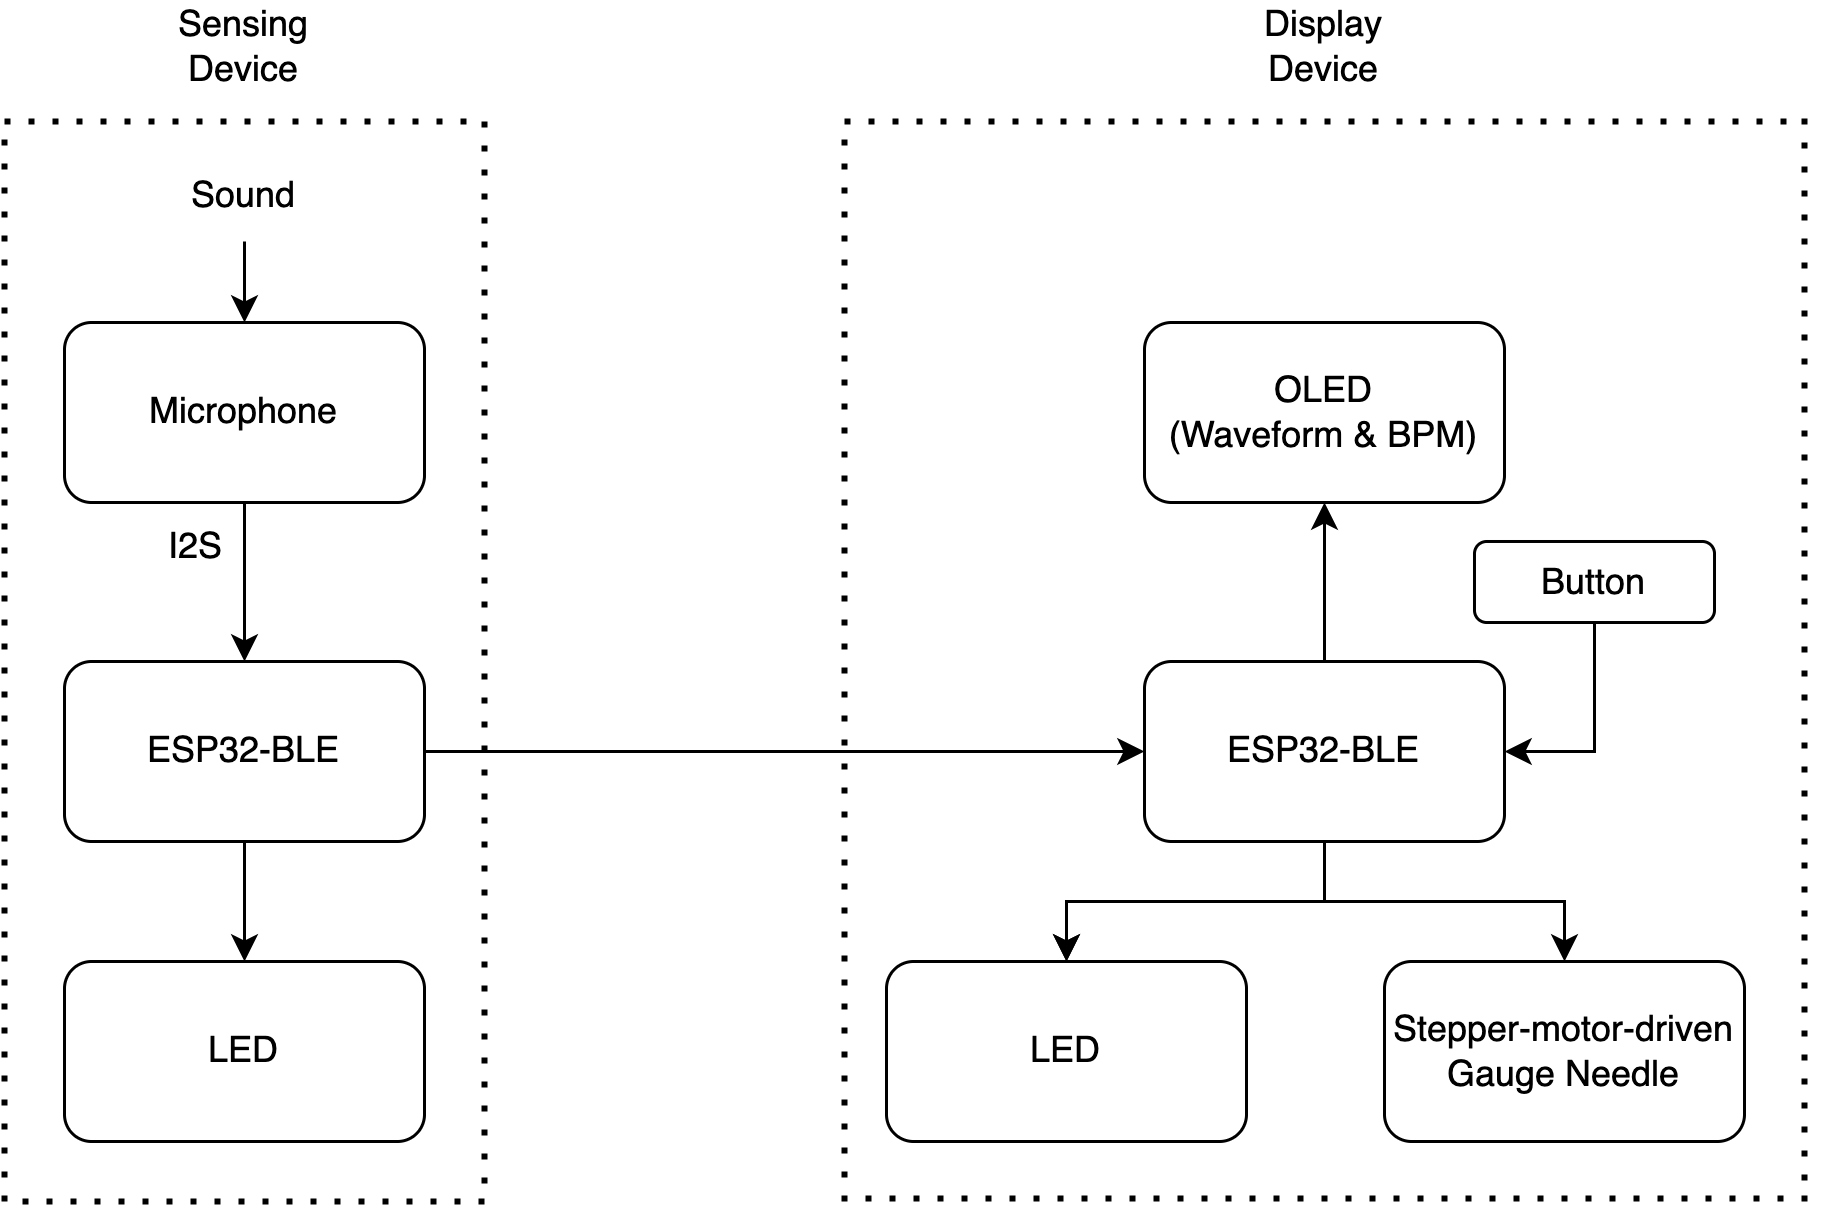

The diagram above was exported from draw.io. Its source (the exported page's mxGraphModel, read from the mxfile embedded in the PNG):
<mxGraphModel dx="954" dy="639" grid="1" gridSize="10" guides="1" tooltips="1" connect="1" arrows="1" fold="1" page="1" pageScale="1" pageWidth="827" pageHeight="1169" math="0" shadow="0">
  <root>
    <mxCell id="0" />
    <mxCell id="1" parent="0" />
    <mxCell id="4sgW4iiFVo98lTGr1i4f-3" style="edgeStyle=orthogonalEdgeStyle;rounded=0;orthogonalLoop=1;jettySize=auto;html=1;exitX=0.5;exitY=1;exitDx=0;exitDy=0;entryX=0.5;entryY=0;entryDx=0;entryDy=0;" edge="1" parent="1" source="4sgW4iiFVo98lTGr1i4f-1" target="4sgW4iiFVo98lTGr1i4f-2">
      <mxGeometry relative="1" as="geometry" />
    </mxCell>
    <mxCell id="4sgW4iiFVo98lTGr1i4f-1" value="Microphone" style="rounded=1;whiteSpace=wrap;html=1;" vertex="1" parent="1">
      <mxGeometry x="140" y="267" width="120" height="60" as="geometry" />
    </mxCell>
    <mxCell id="4sgW4iiFVo98lTGr1i4f-5" style="edgeStyle=orthogonalEdgeStyle;rounded=0;orthogonalLoop=1;jettySize=auto;html=1;exitX=1;exitY=0.5;exitDx=0;exitDy=0;" edge="1" parent="1" source="4sgW4iiFVo98lTGr1i4f-2" target="4sgW4iiFVo98lTGr1i4f-6">
      <mxGeometry relative="1" as="geometry">
        <mxPoint x="560" y="410" as="targetPoint" />
      </mxGeometry>
    </mxCell>
    <mxCell id="4sgW4iiFVo98lTGr1i4f-11" style="edgeStyle=orthogonalEdgeStyle;rounded=0;orthogonalLoop=1;jettySize=auto;html=1;exitX=0.5;exitY=1;exitDx=0;exitDy=0;" edge="1" parent="1" source="4sgW4iiFVo98lTGr1i4f-2" target="4sgW4iiFVo98lTGr1i4f-9">
      <mxGeometry relative="1" as="geometry" />
    </mxCell>
    <mxCell id="4sgW4iiFVo98lTGr1i4f-2" value="ESP32-BLE" style="rounded=1;whiteSpace=wrap;html=1;" vertex="1" parent="1">
      <mxGeometry x="140" y="380" width="120" height="60" as="geometry" />
    </mxCell>
    <mxCell id="4sgW4iiFVo98lTGr1i4f-4" value="I2S" style="text;html=1;align=center;verticalAlign=middle;whiteSpace=wrap;rounded=0;" vertex="1" parent="1">
      <mxGeometry x="154" y="327" width="60" height="30" as="geometry" />
    </mxCell>
    <mxCell id="4sgW4iiFVo98lTGr1i4f-7" style="edgeStyle=orthogonalEdgeStyle;rounded=0;orthogonalLoop=1;jettySize=auto;html=1;exitX=0.5;exitY=0;exitDx=0;exitDy=0;" edge="1" parent="1" source="4sgW4iiFVo98lTGr1i4f-6" target="4sgW4iiFVo98lTGr1i4f-8">
      <mxGeometry relative="1" as="geometry">
        <mxPoint x="560" y="310" as="targetPoint" />
      </mxGeometry>
    </mxCell>
    <mxCell id="4sgW4iiFVo98lTGr1i4f-20" style="edgeStyle=orthogonalEdgeStyle;rounded=0;orthogonalLoop=1;jettySize=auto;html=1;exitX=0.5;exitY=1;exitDx=0;exitDy=0;" edge="1" parent="1" source="4sgW4iiFVo98lTGr1i4f-6" target="4sgW4iiFVo98lTGr1i4f-21">
      <mxGeometry relative="1" as="geometry">
        <mxPoint x="490" y="480" as="targetPoint" />
      </mxGeometry>
    </mxCell>
    <mxCell id="4sgW4iiFVo98lTGr1i4f-23" value="" style="edgeStyle=orthogonalEdgeStyle;rounded=0;orthogonalLoop=1;jettySize=auto;html=1;" edge="1" parent="1" source="4sgW4iiFVo98lTGr1i4f-6" target="4sgW4iiFVo98lTGr1i4f-21">
      <mxGeometry relative="1" as="geometry" />
    </mxCell>
    <mxCell id="4sgW4iiFVo98lTGr1i4f-6" value="ESP32-BLE" style="rounded=1;whiteSpace=wrap;html=1;" vertex="1" parent="1">
      <mxGeometry x="500" y="380" width="120" height="60" as="geometry" />
    </mxCell>
    <mxCell id="4sgW4iiFVo98lTGr1i4f-8" value="OLED&lt;div&gt;(Waveform &amp;amp; BPM)&lt;/div&gt;" style="rounded=1;whiteSpace=wrap;html=1;" vertex="1" parent="1">
      <mxGeometry x="500" y="267" width="120" height="60" as="geometry" />
    </mxCell>
    <mxCell id="4sgW4iiFVo98lTGr1i4f-9" value="LED" style="rounded=1;whiteSpace=wrap;html=1;" vertex="1" parent="1">
      <mxGeometry x="140" y="480" width="120" height="60" as="geometry" />
    </mxCell>
    <mxCell id="4sgW4iiFVo98lTGr1i4f-13" style="edgeStyle=orthogonalEdgeStyle;rounded=0;orthogonalLoop=1;jettySize=auto;html=1;exitX=0.5;exitY=1;exitDx=0;exitDy=0;entryX=0.5;entryY=0;entryDx=0;entryDy=0;" edge="1" parent="1" source="4sgW4iiFVo98lTGr1i4f-12" target="4sgW4iiFVo98lTGr1i4f-1">
      <mxGeometry relative="1" as="geometry" />
    </mxCell>
    <mxCell id="4sgW4iiFVo98lTGr1i4f-12" value="Sound" style="text;html=1;align=center;verticalAlign=middle;whiteSpace=wrap;rounded=0;" vertex="1" parent="1">
      <mxGeometry x="170" y="210" width="60" height="30" as="geometry" />
    </mxCell>
    <mxCell id="4sgW4iiFVo98lTGr1i4f-14" value="" style="endArrow=none;dashed=1;html=1;dashPattern=1 3;strokeWidth=2;rounded=0;" edge="1" parent="1">
      <mxGeometry width="50" height="50" relative="1" as="geometry">
        <mxPoint x="280" y="560" as="sourcePoint" />
        <mxPoint x="120" y="560" as="targetPoint" />
      </mxGeometry>
    </mxCell>
    <mxCell id="4sgW4iiFVo98lTGr1i4f-15" value="" style="endArrow=none;dashed=1;html=1;dashPattern=1 3;strokeWidth=2;rounded=0;" edge="1" parent="1">
      <mxGeometry width="50" height="50" relative="1" as="geometry">
        <mxPoint x="120" y="200" as="sourcePoint" />
        <mxPoint x="280" y="560" as="targetPoint" />
        <Array as="points">
          <mxPoint x="280" y="200" />
        </Array>
      </mxGeometry>
    </mxCell>
    <mxCell id="4sgW4iiFVo98lTGr1i4f-16" value="" style="endArrow=none;dashed=1;html=1;dashPattern=1 3;strokeWidth=2;rounded=0;" edge="1" parent="1">
      <mxGeometry width="50" height="50" relative="1" as="geometry">
        <mxPoint x="120" y="560" as="sourcePoint" />
        <mxPoint x="120" y="200" as="targetPoint" />
      </mxGeometry>
    </mxCell>
    <mxCell id="4sgW4iiFVo98lTGr1i4f-17" value="Sensing Device" style="text;html=1;align=center;verticalAlign=middle;whiteSpace=wrap;rounded=0;" vertex="1" parent="1">
      <mxGeometry x="170" y="160" width="60" height="30" as="geometry" />
    </mxCell>
    <mxCell id="4sgW4iiFVo98lTGr1i4f-18" value="Display Device" style="text;html=1;align=center;verticalAlign=middle;whiteSpace=wrap;rounded=0;" vertex="1" parent="1">
      <mxGeometry x="530" y="160" width="60" height="30" as="geometry" />
    </mxCell>
    <mxCell id="4sgW4iiFVo98lTGr1i4f-26" style="edgeStyle=orthogonalEdgeStyle;rounded=0;orthogonalLoop=1;jettySize=auto;html=1;exitX=0.5;exitY=1;exitDx=0;exitDy=0;entryX=1;entryY=0.5;entryDx=0;entryDy=0;" edge="1" parent="1" source="4sgW4iiFVo98lTGr1i4f-19" target="4sgW4iiFVo98lTGr1i4f-6">
      <mxGeometry relative="1" as="geometry" />
    </mxCell>
    <mxCell id="4sgW4iiFVo98lTGr1i4f-19" value="Button" style="rounded=1;whiteSpace=wrap;html=1;" vertex="1" parent="1">
      <mxGeometry x="610" y="340" width="80" height="27" as="geometry" />
    </mxCell>
    <mxCell id="4sgW4iiFVo98lTGr1i4f-21" value="LED" style="rounded=1;whiteSpace=wrap;html=1;" vertex="1" parent="1">
      <mxGeometry x="414" y="480" width="120" height="60" as="geometry" />
    </mxCell>
    <mxCell id="4sgW4iiFVo98lTGr1i4f-25" value="" style="edgeStyle=orthogonalEdgeStyle;rounded=0;orthogonalLoop=1;jettySize=auto;html=1;startArrow=classic;startFill=1;endArrow=none;endFill=0;" edge="1" parent="1" source="4sgW4iiFVo98lTGr1i4f-24" target="4sgW4iiFVo98lTGr1i4f-6">
      <mxGeometry relative="1" as="geometry" />
    </mxCell>
    <mxCell id="4sgW4iiFVo98lTGr1i4f-24" value="Stepper-motor-driven Gauge Needle" style="rounded=1;whiteSpace=wrap;html=1;" vertex="1" parent="1">
      <mxGeometry x="580" y="480" width="120" height="60" as="geometry" />
    </mxCell>
    <mxCell id="4sgW4iiFVo98lTGr1i4f-27" value="" style="endArrow=none;dashed=1;html=1;dashPattern=1 3;strokeWidth=2;rounded=0;" edge="1" parent="1">
      <mxGeometry width="50" height="50" relative="1" as="geometry">
        <mxPoint x="400" y="560" as="sourcePoint" />
        <mxPoint x="400" y="200" as="targetPoint" />
      </mxGeometry>
    </mxCell>
    <mxCell id="4sgW4iiFVo98lTGr1i4f-28" value="" style="endArrow=none;dashed=1;html=1;dashPattern=1 3;strokeWidth=2;rounded=0;" edge="1" parent="1">
      <mxGeometry width="50" height="50" relative="1" as="geometry">
        <mxPoint x="400" y="200" as="sourcePoint" />
        <mxPoint x="720" y="200" as="targetPoint" />
      </mxGeometry>
    </mxCell>
    <mxCell id="4sgW4iiFVo98lTGr1i4f-29" value="" style="endArrow=none;dashed=1;html=1;dashPattern=1 3;strokeWidth=2;rounded=0;" edge="1" parent="1">
      <mxGeometry width="50" height="50" relative="1" as="geometry">
        <mxPoint x="720" y="553" as="sourcePoint" />
        <mxPoint x="720" y="193" as="targetPoint" />
      </mxGeometry>
    </mxCell>
    <mxCell id="4sgW4iiFVo98lTGr1i4f-30" value="" style="endArrow=none;dashed=1;html=1;dashPattern=1 3;strokeWidth=2;rounded=0;" edge="1" parent="1">
      <mxGeometry width="50" height="50" relative="1" as="geometry">
        <mxPoint x="407" y="559" as="sourcePoint" />
        <mxPoint x="727" y="559" as="targetPoint" />
      </mxGeometry>
    </mxCell>
  </root>
</mxGraphModel>